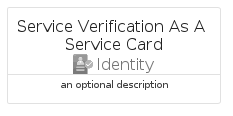

The diagram above was rendered by PlantUML. Its source (embedded in the PNG):
@startuml
' configures the library
!global $INCLUSION_MODE="local"
!global $LIB_BASE_LOCATION="../../.."

' loads the library's bootstrap
!include $LIB_BASE_LOCATION/bootstrap.puml

' loads the package bootstrap
include('azure-20/bootstrap')

' loads the Item which embeds the element ServiceVerificationAsAServiceCard
include('azure-20/Item/Identity/ServiceVerificationAsAService')

' renders the element
ServiceVerificationAsAServiceCard('ServiceVerificationAsAServiceCard', 'Service Verification As A Service Card', 'an optional description')
@enduml